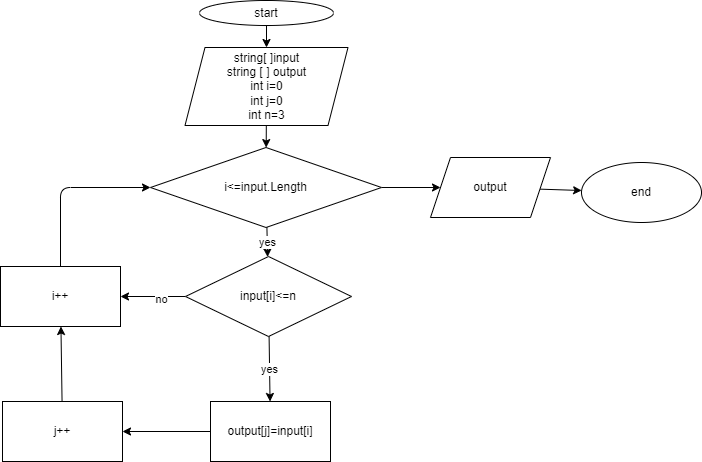

The diagram above was exported from draw.io. Its source (the exported page's mxGraphModel, read from the mxfile embedded in the PNG):
<mxGraphModel dx="564" dy="440" grid="0" gridSize="10" guides="1" tooltips="1" connect="1" arrows="1" fold="1" page="0" pageScale="1" pageWidth="827" pageHeight="1169" math="0" shadow="0">
  <root>
    <mxCell id="0" />
    <mxCell id="1" parent="0" />
    <mxCell id="4" value="" style="edgeStyle=none;html=1;strokeColor=#000000;" edge="1" parent="1" source="2" target="3">
      <mxGeometry relative="1" as="geometry" />
    </mxCell>
    <mxCell id="2" value="&lt;font color=&quot;#000000&quot;&gt;start&lt;/font&gt;" style="ellipse;whiteSpace=wrap;html=1;strokeColor=#000000;" vertex="1" parent="1">
      <mxGeometry x="241" y="-43" width="134" height="25" as="geometry" />
    </mxCell>
    <mxCell id="6" value="" style="edgeStyle=none;html=1;strokeColor=#000000;" edge="1" parent="1" source="3" target="5">
      <mxGeometry relative="1" as="geometry" />
    </mxCell>
    <mxCell id="3" value="&lt;font color=&quot;#000000&quot;&gt;string[ ]input&lt;br&gt;string [ ] output&lt;br&gt;int i=0&lt;br&gt;int j=0&lt;br&gt;int n=3&lt;/font&gt;" style="shape=parallelogram;perimeter=parallelogramPerimeter;whiteSpace=wrap;html=1;fixedSize=1;strokeColor=#000000;" vertex="1" parent="1">
      <mxGeometry x="226.5" y="4" width="163" height="78" as="geometry" />
    </mxCell>
    <mxCell id="10" value="" style="edgeStyle=none;html=1;strokeColor=#000000;" edge="1" parent="1" source="5" target="9">
      <mxGeometry relative="1" as="geometry" />
    </mxCell>
    <mxCell id="22" value="yes" style="edgeStyle=none;html=1;fontColor=#000000;strokeColor=#000000;" edge="1" parent="1" source="5" target="7">
      <mxGeometry relative="1" as="geometry" />
    </mxCell>
    <mxCell id="5" value="&lt;font color=&quot;#000000&quot;&gt;i&amp;lt;=input.Length&lt;/font&gt;" style="rhombus;whiteSpace=wrap;html=1;strokeColor=#000000;" vertex="1" parent="1">
      <mxGeometry x="192" y="104" width="231" height="80" as="geometry" />
    </mxCell>
    <mxCell id="18" value="" style="edgeStyle=none;html=1;strokeColor=#000000;" edge="1" parent="1" source="7" target="17">
      <mxGeometry relative="1" as="geometry" />
    </mxCell>
    <mxCell id="19" value="no" style="edgeLabel;html=1;align=center;verticalAlign=middle;resizable=0;points=[];fontColor=#000000;" vertex="1" connectable="0" parent="18">
      <mxGeometry x="-0.2427" y="2" relative="1" as="geometry">
        <mxPoint as="offset" />
      </mxGeometry>
    </mxCell>
    <mxCell id="23" value="yes" style="edgeStyle=none;html=1;fontColor=#000000;strokeColor=#000000;" edge="1" parent="1" source="7" target="13">
      <mxGeometry relative="1" as="geometry" />
    </mxCell>
    <mxCell id="7" value="&lt;font color=&quot;#000000&quot;&gt;input[i]&amp;lt;=n&lt;/font&gt;" style="rhombus;whiteSpace=wrap;html=1;strokeColor=#000000;" vertex="1" parent="1">
      <mxGeometry x="227" y="213" width="166" height="80" as="geometry" />
    </mxCell>
    <mxCell id="12" value="" style="edgeStyle=none;html=1;" edge="1" parent="1" source="9" target="11">
      <mxGeometry relative="1" as="geometry" />
    </mxCell>
    <mxCell id="9" value="&lt;font color=&quot;#000000&quot;&gt;output&lt;/font&gt;" style="shape=parallelogram;perimeter=parallelogramPerimeter;whiteSpace=wrap;html=1;fixedSize=1;strokeColor=#000000;" vertex="1" parent="1">
      <mxGeometry x="472" y="114" width="120" height="60" as="geometry" />
    </mxCell>
    <mxCell id="11" value="end" style="ellipse;whiteSpace=wrap;html=1;strokeColor=#000000;" vertex="1" parent="1">
      <mxGeometry x="623" y="119" width="120" height="60" as="geometry" />
    </mxCell>
    <mxCell id="16" value="" style="edgeStyle=none;html=1;strokeColor=#000000;" edge="1" parent="1" source="13" target="15">
      <mxGeometry relative="1" as="geometry" />
    </mxCell>
    <mxCell id="13" value="&lt;font color=&quot;#000000&quot;&gt;output[j]=input[i]&lt;/font&gt;" style="whiteSpace=wrap;html=1;strokeColor=#000000;" vertex="1" parent="1">
      <mxGeometry x="252" y="358" width="120" height="60" as="geometry" />
    </mxCell>
    <mxCell id="20" value="" style="edgeStyle=none;html=1;strokeColor=#000000;" edge="1" parent="1" source="15" target="17">
      <mxGeometry relative="1" as="geometry" />
    </mxCell>
    <mxCell id="15" value="&lt;font color=&quot;#000000&quot;&gt;j++&lt;/font&gt;" style="whiteSpace=wrap;html=1;strokeColor=#000000;" vertex="1" parent="1">
      <mxGeometry x="44" y="358" width="120" height="60" as="geometry" />
    </mxCell>
    <mxCell id="21" style="edgeStyle=none;html=1;entryX=0;entryY=0.5;entryDx=0;entryDy=0;strokeColor=#000000;" edge="1" parent="1" source="17" target="5">
      <mxGeometry relative="1" as="geometry">
        <Array as="points">
          <mxPoint x="102" y="144" />
        </Array>
      </mxGeometry>
    </mxCell>
    <mxCell id="17" value="&lt;font color=&quot;#000000&quot;&gt;i++&lt;/font&gt;" style="whiteSpace=wrap;html=1;strokeColor=#000000;" vertex="1" parent="1">
      <mxGeometry x="42" y="223" width="120" height="60" as="geometry" />
    </mxCell>
  </root>
</mxGraphModel>